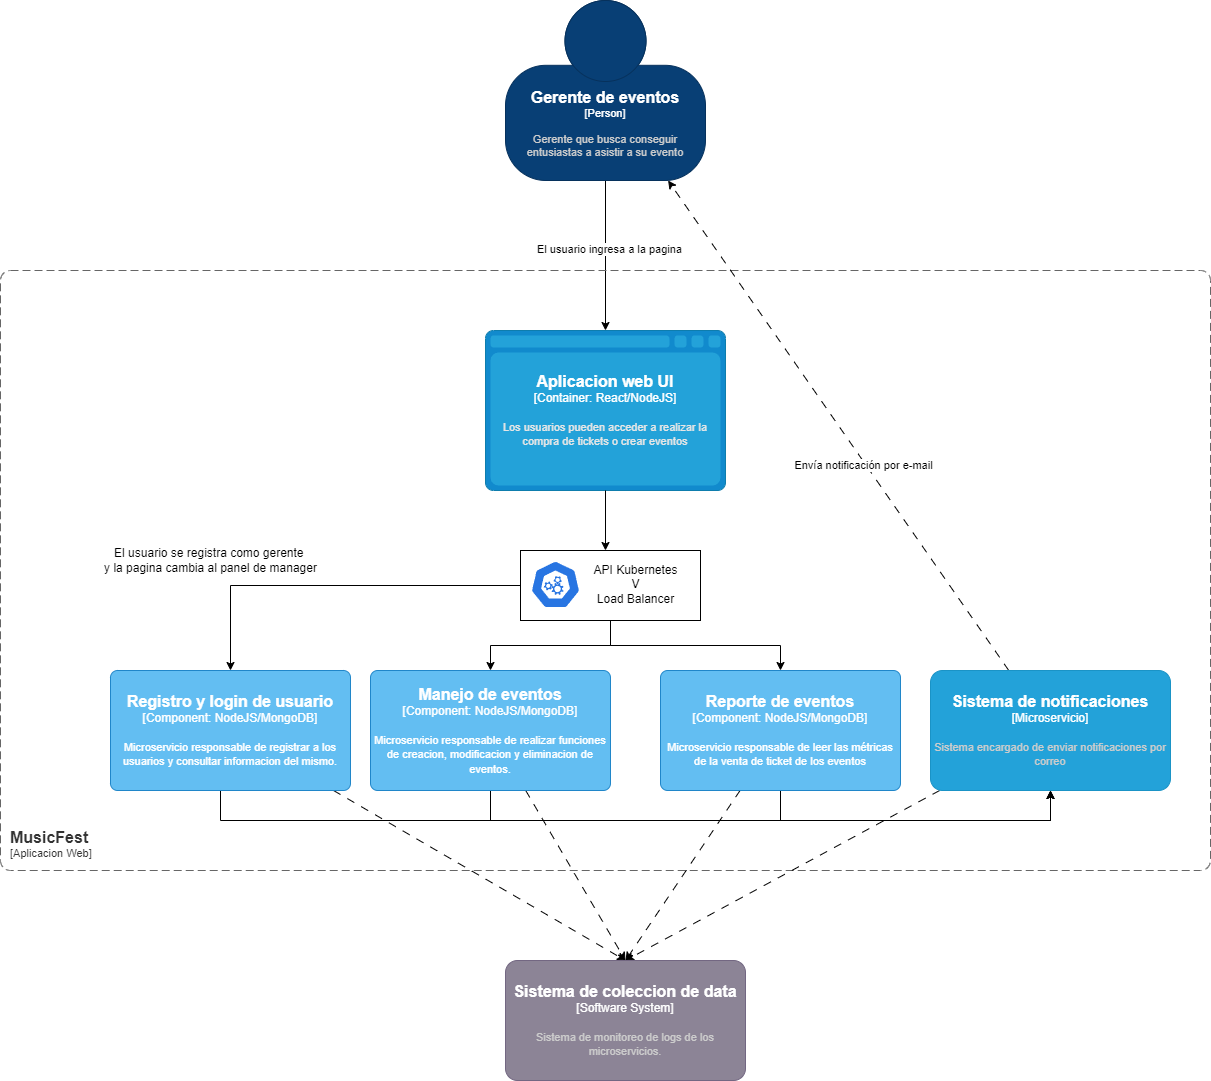

The diagram above was exported from draw.io. Its source (the exported page's mxGraphModel, read from the mxfile embedded in the PNG):
<mxGraphModel dx="1434" dy="746" grid="1" gridSize="10" guides="1" tooltips="1" connect="1" arrows="1" fold="1" page="1" pageScale="1" pageWidth="827" pageHeight="1169" math="0" shadow="0">
  <root>
    <mxCell id="0" />
    <mxCell id="1" parent="0" />
    <mxCell id="vt_10hpBcIG2bpiSrj7i-17" style="edgeStyle=orthogonalEdgeStyle;rounded=0;orthogonalLoop=1;jettySize=auto;html=1;" edge="1" parent="1" source="4vNWm-Frfhl01rMMwnLB-1" target="CCcF7dscEEuebeVXqFeH-1">
      <mxGeometry relative="1" as="geometry" />
    </mxCell>
    <mxCell id="SN7jt91kUsFQn3QZDkVC-10" value="El usuario ingresa a la pagina" style="edgeLabel;html=1;align=center;verticalAlign=middle;resizable=0;points=[];" vertex="1" connectable="0" parent="vt_10hpBcIG2bpiSrj7i-17">
      <mxGeometry x="-0.0933" y="3" relative="1" as="geometry">
        <mxPoint as="offset" />
      </mxGeometry>
    </mxCell>
    <object placeholders="1" c4Name="Gerente de eventos" c4Type="Person" c4Description="Gerente que busca conseguir entusiastas a asistir a su evento" label="&lt;font style=&quot;font-size: 16px&quot;&gt;&lt;b&gt;%c4Name%&lt;/b&gt;&lt;/font&gt;&lt;div&gt;[%c4Type%]&lt;/div&gt;&lt;br&gt;&lt;div&gt;&lt;font style=&quot;font-size: 11px&quot;&gt;&lt;font color=&quot;#cccccc&quot;&gt;%c4Description%&lt;/font&gt;&lt;/div&gt;" id="4vNWm-Frfhl01rMMwnLB-1">
      <mxCell style="html=1;fontSize=11;dashed=0;whiteSpace=wrap;fillColor=#083F75;strokeColor=#06315C;fontColor=#ffffff;shape=mxgraph.c4.person2;align=center;metaEdit=1;points=[[0.5,0,0],[1,0.5,0],[1,0.75,0],[0.75,1,0],[0.5,1,0],[0.25,1,0],[0,0.75,0],[0,0.5,0]];resizable=0;" vertex="1" parent="1">
        <mxGeometry x="515" y="280" width="200" height="180" as="geometry" />
      </mxCell>
    </object>
    <object placeholders="1" c4Name="MusicFest" c4Type="SystemScopeBoundary" c4Application="Aplicacion Web" label="&lt;font style=&quot;font-size: 16px&quot;&gt;&lt;b&gt;&lt;div style=&quot;text-align: left&quot;&gt;%c4Name%&lt;/div&gt;&lt;/b&gt;&lt;/font&gt;&lt;div style=&quot;text-align: left&quot;&gt;[%c4Application%]&lt;/div&gt;" id="0gNeAx1-SXS4V-D9DyNU-1">
      <mxCell style="rounded=1;fontSize=11;whiteSpace=wrap;html=1;dashed=1;arcSize=20;fillColor=none;strokeColor=#666666;fontColor=#333333;labelBackgroundColor=none;align=left;verticalAlign=bottom;labelBorderColor=none;spacingTop=0;spacing=10;dashPattern=8 4;metaEdit=1;rotatable=0;perimeter=rectanglePerimeter;noLabel=0;labelPadding=0;allowArrows=0;connectable=0;expand=0;recursiveResize=0;editable=1;pointerEvents=0;absoluteArcSize=1;points=[[0.25,0,0],[0.5,0,0],[0.75,0,0],[1,0.25,0],[1,0.5,0],[1,0.75,0],[0.75,1,0],[0.5,1,0],[0.25,1,0],[0,0.75,0],[0,0.5,0],[0,0.25,0]];" vertex="1" parent="1">
        <mxGeometry x="10" y="550" width="1210" height="600" as="geometry" />
      </mxCell>
    </object>
    <object placeholders="1" c4Name="Aplicacion web UI" c4Type="Container" c4Technology="React/NodeJS" c4Description="Los usuarios pueden acceder a realizar la compra de tickets o crear eventos" label="&lt;font style=&quot;font-size: 16px&quot;&gt;&lt;b&gt;%c4Name%&lt;/b&gt;&lt;/font&gt;&lt;div&gt;[%c4Type%:&amp;nbsp;%c4Technology%]&lt;/div&gt;&lt;br&gt;&lt;div&gt;&lt;font style=&quot;font-size: 11px&quot;&gt;&lt;font color=&quot;#E6E6E6&quot;&gt;%c4Description%&lt;/font&gt;&lt;/div&gt;" id="CCcF7dscEEuebeVXqFeH-1">
      <mxCell style="shape=mxgraph.c4.webBrowserContainer2;whiteSpace=wrap;html=1;boundedLbl=1;rounded=0;labelBackgroundColor=none;strokeColor=#118ACD;fillColor=#23A2D9;strokeColor=#118ACD;strokeColor2=#0E7DAD;fontSize=12;fontColor=#ffffff;align=center;metaEdit=1;points=[[0.5,0,0],[1,0.25,0],[1,0.5,0],[1,0.75,0],[0.5,1,0],[0,0.75,0],[0,0.5,0],[0,0.25,0]];resizable=0;" vertex="1" parent="1">
        <mxGeometry x="495" y="610" width="240" height="160" as="geometry" />
      </mxCell>
    </object>
    <mxCell id="vt_10hpBcIG2bpiSrj7i-7" value="" style="group" vertex="1" connectable="0" parent="1">
      <mxGeometry x="540" y="840" width="190" height="70" as="geometry" />
    </mxCell>
    <mxCell id="vt_10hpBcIG2bpiSrj7i-8" value="" style="rounded=0;whiteSpace=wrap;html=1;" vertex="1" parent="vt_10hpBcIG2bpiSrj7i-7">
      <mxGeometry x="-10" y="-10" width="180" height="70" as="geometry" />
    </mxCell>
    <mxCell id="vt_10hpBcIG2bpiSrj7i-5" value="" style="aspect=fixed;sketch=0;html=1;dashed=0;whitespace=wrap;fillColor=#2875E2;strokeColor=#ffffff;points=[[0.005,0.63,0],[0.1,0.2,0],[0.9,0.2,0],[0.5,0,0],[0.995,0.63,0],[0.72,0.99,0],[0.5,1,0],[0.28,0.99,0]];shape=mxgraph.kubernetes.icon2;prIcon=api" vertex="1" parent="vt_10hpBcIG2bpiSrj7i-7">
      <mxGeometry width="50" height="48" as="geometry" />
    </mxCell>
    <mxCell id="vt_10hpBcIG2bpiSrj7i-6" value="API Kubernetes&lt;div&gt;V&lt;br&gt;&lt;div&gt;Load Balancer&lt;/div&gt;&lt;/div&gt;" style="text;html=1;align=center;verticalAlign=middle;resizable=0;points=[];autosize=1;strokeColor=none;fillColor=none;" vertex="1" parent="vt_10hpBcIG2bpiSrj7i-7">
      <mxGeometry x="50" y="-6" width="110" height="60" as="geometry" />
    </mxCell>
    <mxCell id="vt_10hpBcIG2bpiSrj7i-9" style="rounded=0;orthogonalLoop=1;jettySize=auto;html=1;edgeStyle=orthogonalEdgeStyle;" edge="1" parent="1" source="CCcF7dscEEuebeVXqFeH-1" target="vt_10hpBcIG2bpiSrj7i-8">
      <mxGeometry relative="1" as="geometry">
        <mxPoint x="597" y="859" as="targetPoint" />
        <Array as="points">
          <mxPoint x="615" y="840" />
          <mxPoint x="615" y="840" />
        </Array>
      </mxGeometry>
    </mxCell>
    <mxCell id="SN7jt91kUsFQn3QZDkVC-5" style="rounded=0;orthogonalLoop=1;jettySize=auto;html=1;dashed=1;dashPattern=8 8;entryX=0.5;entryY=0;entryDx=0;entryDy=0;entryPerimeter=0;" edge="1" parent="1" source="idgfsJfmCgGjG3aantUw-1" target="SN7jt91kUsFQn3QZDkVC-1">
      <mxGeometry relative="1" as="geometry">
        <mxPoint x="335.6521739130435" y="1070" as="sourcePoint" />
      </mxGeometry>
    </mxCell>
    <mxCell id="SN7jt91kUsFQn3QZDkVC-14" style="edgeStyle=orthogonalEdgeStyle;rounded=0;orthogonalLoop=1;jettySize=auto;html=1;" edge="1" parent="1" source="idgfsJfmCgGjG3aantUw-1" target="XXeQZhlnJin1MSW7p9QZ-1">
      <mxGeometry relative="1" as="geometry">
        <mxPoint x="230" y="1070" as="sourcePoint" />
        <Array as="points">
          <mxPoint x="230" y="1100" />
          <mxPoint x="1060" y="1100" />
        </Array>
      </mxGeometry>
    </mxCell>
    <mxCell id="vt_10hpBcIG2bpiSrj7i-12" style="edgeStyle=orthogonalEdgeStyle;rounded=0;orthogonalLoop=1;jettySize=auto;html=1;" edge="1" parent="1" source="vt_10hpBcIG2bpiSrj7i-8" target="idgfsJfmCgGjG3aantUw-1">
      <mxGeometry relative="1" as="geometry">
        <mxPoint x="230" y="950" as="targetPoint" />
      </mxGeometry>
    </mxCell>
    <mxCell id="SN7jt91kUsFQn3QZDkVC-4" style="rounded=0;orthogonalLoop=1;jettySize=auto;html=1;dashed=1;dashPattern=8 8;entryX=0.5;entryY=0;entryDx=0;entryDy=0;entryPerimeter=0;" edge="1" parent="1" source="vt_10hpBcIG2bpiSrj7i-15" target="SN7jt91kUsFQn3QZDkVC-1">
      <mxGeometry relative="1" as="geometry" />
    </mxCell>
    <mxCell id="SN7jt91kUsFQn3QZDkVC-15" style="edgeStyle=orthogonalEdgeStyle;rounded=0;orthogonalLoop=1;jettySize=auto;html=1;" edge="1" parent="1" source="vt_10hpBcIG2bpiSrj7i-15" target="XXeQZhlnJin1MSW7p9QZ-1">
      <mxGeometry relative="1" as="geometry">
        <Array as="points">
          <mxPoint x="500" y="1100" />
          <mxPoint x="1060" y="1100" />
        </Array>
      </mxGeometry>
    </mxCell>
    <object placeholders="1" c4Name="Manejo de eventos" c4Type="Component" c4Technology="NodeJS/MongoDB" c4Description="Microservicio responsable de realizar funciones de creacion, modificacion y eliminacion de eventos." label="&lt;font style=&quot;font-size: 16px&quot;&gt;&lt;b&gt;%c4Name%&lt;/b&gt;&lt;/font&gt;&lt;div&gt;[%c4Type%: %c4Technology%]&lt;/div&gt;&lt;br&gt;&lt;div&gt;&lt;font style=&quot;font-size: 11px&quot;&gt;%c4Description%&lt;/font&gt;&lt;/div&gt;" id="vt_10hpBcIG2bpiSrj7i-15">
      <mxCell style="rounded=1;whiteSpace=wrap;html=1;labelBackgroundColor=none;fillColor=#63BEF2;fontColor=#ffffff;align=center;arcSize=6;strokeColor=#2086C9;metaEdit=1;resizable=0;points=[[0.25,0,0],[0.5,0,0],[0.75,0,0],[1,0.25,0],[1,0.5,0],[1,0.75,0],[0.75,1,0],[0.5,1,0],[0.25,1,0],[0,0.75,0],[0,0.5,0],[0,0.25,0]];" vertex="1" parent="1">
        <mxGeometry x="380" y="950" width="240" height="120" as="geometry" />
      </mxCell>
    </object>
    <mxCell id="vt_10hpBcIG2bpiSrj7i-16" style="edgeStyle=orthogonalEdgeStyle;rounded=0;orthogonalLoop=1;jettySize=auto;html=1;" edge="1" parent="1" source="vt_10hpBcIG2bpiSrj7i-8" target="vt_10hpBcIG2bpiSrj7i-15">
      <mxGeometry relative="1" as="geometry" />
    </mxCell>
    <mxCell id="SN7jt91kUsFQn3QZDkVC-3" style="rounded=0;orthogonalLoop=1;jettySize=auto;html=1;dashed=1;dashPattern=8 8;entryX=0.5;entryY=0;entryDx=0;entryDy=0;entryPerimeter=0;" edge="1" parent="1" source="EdNbnZPNdgwtHj_ShysZ-1" target="SN7jt91kUsFQn3QZDkVC-1">
      <mxGeometry relative="1" as="geometry" />
    </mxCell>
    <mxCell id="SN7jt91kUsFQn3QZDkVC-16" style="edgeStyle=orthogonalEdgeStyle;rounded=0;orthogonalLoop=1;jettySize=auto;html=1;" edge="1" parent="1" source="EdNbnZPNdgwtHj_ShysZ-1" target="XXeQZhlnJin1MSW7p9QZ-1">
      <mxGeometry relative="1" as="geometry">
        <Array as="points">
          <mxPoint x="790" y="1100" />
          <mxPoint x="1060" y="1100" />
        </Array>
      </mxGeometry>
    </mxCell>
    <object placeholders="1" c4Name="Reporte de eventos" c4Type="Component" c4Technology="NodeJS/MongoDB" c4Description="Microservicio responsable de leer las métricas de la venta de ticket de los eventos" label="&lt;font style=&quot;font-size: 16px&quot;&gt;&lt;b&gt;%c4Name%&lt;/b&gt;&lt;/font&gt;&lt;div&gt;[%c4Type%: %c4Technology%]&lt;/div&gt;&lt;br&gt;&lt;div&gt;&lt;font style=&quot;font-size: 11px&quot;&gt;%c4Description%&lt;/font&gt;&lt;/div&gt;" id="EdNbnZPNdgwtHj_ShysZ-1">
      <mxCell style="rounded=1;whiteSpace=wrap;html=1;labelBackgroundColor=none;fillColor=#63BEF2;fontColor=#ffffff;align=center;arcSize=6;strokeColor=#2086C9;metaEdit=1;resizable=0;points=[[0.25,0,0],[0.5,0,0],[0.75,0,0],[1,0.25,0],[1,0.5,0],[1,0.75,0],[0.75,1,0],[0.5,1,0],[0.25,1,0],[0,0.75,0],[0,0.5,0],[0,0.25,0]];" vertex="1" parent="1">
        <mxGeometry x="670" y="950" width="240" height="120" as="geometry" />
      </mxCell>
    </object>
    <mxCell id="EdNbnZPNdgwtHj_ShysZ-2" style="edgeStyle=orthogonalEdgeStyle;rounded=0;orthogonalLoop=1;jettySize=auto;html=1;" edge="1" parent="1" source="vt_10hpBcIG2bpiSrj7i-8" target="EdNbnZPNdgwtHj_ShysZ-1">
      <mxGeometry relative="1" as="geometry" />
    </mxCell>
    <mxCell id="XXeQZhlnJin1MSW7p9QZ-3" style="rounded=0;orthogonalLoop=1;jettySize=auto;html=1;dashed=1;dashPattern=8 8;" edge="1" parent="1" source="XXeQZhlnJin1MSW7p9QZ-1" target="4vNWm-Frfhl01rMMwnLB-1">
      <mxGeometry relative="1" as="geometry" />
    </mxCell>
    <mxCell id="SN7jt91kUsFQn3QZDkVC-9" value="Envía notificación por e-mail" style="edgeLabel;html=1;align=center;verticalAlign=middle;resizable=0;points=[];" vertex="1" connectable="0" parent="XXeQZhlnJin1MSW7p9QZ-3">
      <mxGeometry x="-0.1553" y="2" relative="1" as="geometry">
        <mxPoint as="offset" />
      </mxGeometry>
    </mxCell>
    <mxCell id="SN7jt91kUsFQn3QZDkVC-2" style="rounded=0;orthogonalLoop=1;jettySize=auto;html=1;dashed=1;dashPattern=8 8;entryX=0.5;entryY=0;entryDx=0;entryDy=0;entryPerimeter=0;" edge="1" parent="1" source="XXeQZhlnJin1MSW7p9QZ-1" target="SN7jt91kUsFQn3QZDkVC-1">
      <mxGeometry relative="1" as="geometry" />
    </mxCell>
    <object placeholders="1" c4Name="Sistema de notificaciones" c4Type="Microservicio" c4Description="Sistema encargado de enviar notificaciones por correo" label="&lt;font style=&quot;font-size: 16px&quot;&gt;&lt;b&gt;%c4Name%&lt;/b&gt;&lt;/font&gt;&lt;div&gt;[%c4Type%]&lt;/div&gt;&lt;br&gt;&lt;div&gt;&lt;font style=&quot;font-size: 11px&quot;&gt;&lt;font color=&quot;#cccccc&quot;&gt;%c4Description%&lt;/font&gt;&lt;/div&gt;" id="XXeQZhlnJin1MSW7p9QZ-1">
      <mxCell style="rounded=1;whiteSpace=wrap;html=1;labelBackgroundColor=none;fillColor=#23a2d9;fontColor=#ffffff;align=center;arcSize=10;strokeColor=#1a93c6;metaEdit=1;resizable=0;points=[[0.25,0,0],[0.5,0,0],[0.75,0,0],[1,0.25,0],[1,0.5,0],[1,0.75,0],[0.75,1,0],[0.5,1,0],[0.25,1,0],[0,0.75,0],[0,0.5,0],[0,0.25,0]];" vertex="1" parent="1">
        <mxGeometry x="940" y="950" width="240" height="120" as="geometry" />
      </mxCell>
    </object>
    <object placeholders="1" c4Name="Sistema de coleccion de data" c4Type="Software System" c4Description="Sistema de monitoreo de logs de los microservicios." label="&lt;font style=&quot;font-size: 16px&quot;&gt;&lt;b&gt;%c4Name%&lt;/b&gt;&lt;/font&gt;&lt;div&gt;[%c4Type%]&lt;/div&gt;&lt;br&gt;&lt;div&gt;&lt;font style=&quot;font-size: 11px&quot;&gt;&lt;font color=&quot;#cccccc&quot;&gt;%c4Description%&lt;/font&gt;&lt;/div&gt;" id="SN7jt91kUsFQn3QZDkVC-1">
      <mxCell style="rounded=1;whiteSpace=wrap;html=1;labelBackgroundColor=none;fillColor=#8C8496;fontColor=#ffffff;align=center;arcSize=10;strokeColor=#736782;metaEdit=1;resizable=0;points=[[0.25,0,0],[0.5,0,0],[0.75,0,0],[1,0.25,0],[1,0.5,0],[1,0.75,0],[0.75,1,0],[0.5,1,0],[0.25,1,0],[0,0.75,0],[0,0.5,0],[0,0.25,0]];" vertex="1" parent="1">
        <mxGeometry x="515" y="1240" width="240" height="120" as="geometry" />
      </mxCell>
    </object>
    <mxCell id="SN7jt91kUsFQn3QZDkVC-13" value="El usuario se registra como gerente&amp;nbsp;&lt;div&gt;y la pagina cambia al panel de manager&lt;/div&gt;" style="text;html=1;align=center;verticalAlign=middle;resizable=0;points=[];autosize=1;strokeColor=none;fillColor=none;" vertex="1" parent="1">
      <mxGeometry x="100" y="820" width="240" height="40" as="geometry" />
    </mxCell>
    <object placeholders="1" c4Name="Registro y login de usuario" c4Type="Component" c4Technology="NodeJS/MongoDB" c4Description="Microservicio responsable de registrar a los usuarios y consultar informacion del mismo." label="&lt;font style=&quot;font-size: 16px&quot;&gt;&lt;b&gt;%c4Name%&lt;/b&gt;&lt;/font&gt;&lt;div&gt;[%c4Type%: %c4Technology%]&lt;/div&gt;&lt;br&gt;&lt;div&gt;&lt;font style=&quot;font-size: 11px&quot;&gt;%c4Description%&lt;/font&gt;&lt;/div&gt;" id="idgfsJfmCgGjG3aantUw-1">
      <mxCell style="rounded=1;whiteSpace=wrap;html=1;labelBackgroundColor=none;fillColor=#63BEF2;fontColor=#ffffff;align=center;arcSize=6;strokeColor=#2086C9;metaEdit=1;resizable=0;points=[[0.25,0,0],[0.5,0,0],[0.75,0,0],[1,0.25,0],[1,0.5,0],[1,0.75,0],[0.75,1,0],[0.5,1,0],[0.25,1,0],[0,0.75,0],[0,0.5,0],[0,0.25,0]];" vertex="1" parent="1">
        <mxGeometry x="120" y="950" width="240" height="120" as="geometry" />
      </mxCell>
    </object>
  </root>
</mxGraphModel>